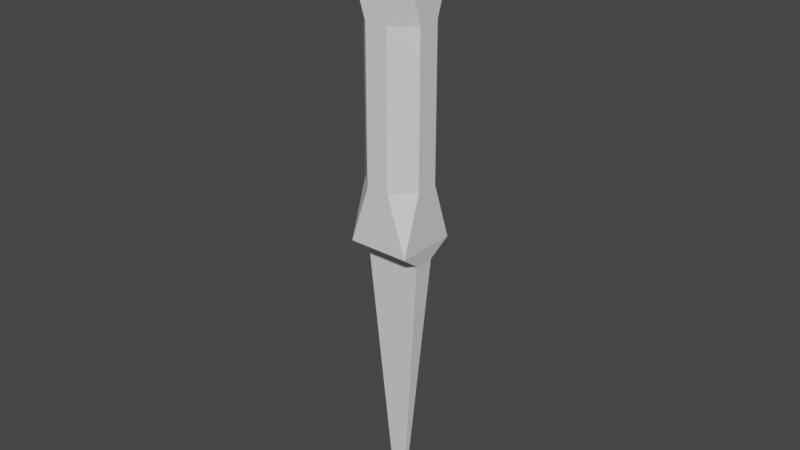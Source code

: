# Source: Demo_blade.blend  (saved by Blender 3.6.11; exported with 4.5.12 LTS)
import bpy
from mathutils import Matrix  # noqa: F401  (used for matrix-valued properties, if any)

bpy.ops.wm.read_factory_settings(use_empty=True)
scene = bpy.context.scene
scene.name = 'Scene'

# ---- collections
col_collection = bpy.data.collections.new('Collection'); scene.collection.children.link(col_collection)

# ---- materials (node trees are filled in below, after node groups)
mat_material = bpy.data.materials.new('Material')
mat_material.alpha_threshold = 0.0
mat_material.use_transparent_shadow = False
mat_material.roughness = 0.5
mat_material.line_color = (0.0, 0.0, 0.0, 1.0)

# ---- material node trees
mat_material.use_nodes = True; mat_material.node_tree.nodes.clear()
_N = mat_material.node_tree.nodes; _L = mat_material.node_tree.links
n0 = _N.new('ShaderNodeOutputMaterial'); n0.name = 'Material Output'; n0.location = (300, 300)
n1 = _N.new('ShaderNodeBsdfPrincipled'); n1.name = 'Principled BSDF'; n1.location = (10, 300)
n1.distribution = 'GGX'
n1.subsurface_method = 'RANDOM_WALK_SKIN'
n1.inputs[3].default_value = 1.45
n1.inputs[27].default_value = (0.0, 0.0, 0.0, 1.0)
n1.inputs[28].default_value = 1.0
_L.new(n1.outputs[0], n0.inputs[0])
n0.is_active_output = True

# ---- world
world_world = bpy.data.worlds.new('World'); scene.world = world_world
world_world.use_nodes = True; world_world.node_tree.nodes.clear()
_N = world_world.node_tree.nodes; _L = world_world.node_tree.links
n0 = _N.new('ShaderNodeOutputWorld'); n0.name = 'World Output'; n0.location = (300, 300)
n1 = _N.new('ShaderNodeBackground'); n1.name = 'Background'; n1.location = (10, 300)
n1.inputs[0].default_value = (0.05088, 0.05088, 0.05088, 1.0)
_L.new(n1.outputs[0], n0.inputs[0])
n0.is_active_output = True
world_world.color = (0.05088, 0.05088, 0.05088)
world_world.use_sun_shadow = False
world_world.sun_shadow_jitter_overblur = 0.0

# ---- meshes
me_cube = bpy.data.meshes.new('Cube')
me_cube.from_pydata([(0.171, 0.0263, -1.0), (0.171, -0.0263, -1.0), (-0.171, 0.0263, -1.0), (-0.171, -0.0263, -1.0), (1.0, 0.3668, 6.577), (1.0, 1.0, 5.311), (0.3668, 1.0, 6.577), (0.3668, -1.0, 6.577), (1.0, -1.0, 5.311), (1.0, -0.3668, 6.577), (-1.0, 0.3668, 6.577), (-0.3668, 1.0, 6.577), (-1.0, 1.0, 5.311), (-0.3668, -1.0, 6.577), (-1.0, -0.3668, 6.577), (-1.0, -1.0, 5.311), (0.3668, -1.0, 9.785), (1.0, -0.3668, 9.785), (1.0, -1.0, 11.05), (-1.0, -1.0, 11.05), (-1.0, -0.3668, 9.785), (-0.3668, -1.0, 9.785), (1.0, 0.3668, 9.785), (0.3668, 1.0, 9.785), (1.0, 1.0, 11.05), (-1.0, 1.0, 11.05), (-0.3668, 1.0, 9.785), (-1.0, 0.3668, 9.785), (-0.9151, 0.3324, 4.974), (0.9151, 0.3324, 4.974), (0.9151, -0.3324, 4.974), (-0.9151, -0.3324, 4.974), (1.0, -1.0, 11.77), (0.5704, -0.5704, 12.2), (-0.5704, -0.5704, 12.2), (-1.0, -1.0, 11.77), (1.0, 1.0, 11.77), (0.5704, 0.5704, 12.2), (-0.5704, 0.5704, 12.2), (-1.0, 1.0, 11.77)], [], [(9, 4, 22, 17), (13, 7, 16, 21), (10, 14, 20, 27), (2, 0, 1, 3), (6, 11, 26, 23), (29, 5, 8, 30), (19, 18, 32, 35), (31, 15, 12, 28), (25, 19, 35, 39), (30, 8, 15, 31), (18, 24, 36, 32), (24, 25, 39, 36), (4, 5, 6), (7, 8, 9), (10, 11, 12), (13, 14, 15), (16, 17, 18), (19, 20, 21), (22, 23, 24), (25, 26, 27), (7, 13, 15, 8), (4, 9, 8, 5), (14, 10, 12, 15), (11, 6, 5, 12), (18, 19, 21, 16), (24, 18, 17, 22), (19, 25, 27, 20), (25, 24, 23, 26), (10, 27, 26, 11), (22, 4, 6, 23), (9, 17, 16, 7), (20, 14, 13, 21), (28, 12, 5, 29), (2, 28, 29, 0), (1, 30, 31, 3), (3, 31, 28, 2), (0, 29, 30, 1), (33, 34, 35, 32), (37, 33, 32, 36), (34, 38, 39, 35), (38, 37, 36, 39), (37, 38, 34, 33)])
_uv = me_cube.uv_layers.new(name='UVMap')
_uv.uv.foreach_set('vector', [0.625, 0.6709, 0.625, 0.5791, 0.625, 0.5791, 0.625, 0.6709, 0.625, 0.9209, 0.625, 0.8291, 0.625, 0.8291, 0.625, 0.9209, 0.625, 0.1709, 0.625, 0.07914, 0.625, 0.07914, 0.625, 0.1709, 0.125, 0.5, 0.375, 0.5, 0.375, 0.75, 0.125, 0.75, 0.625, 0.4209, 0.625, 0.3291, 0.625, 0.3291, 0.625, 0.4209, 0.5901, 0.5, 0.6022, 0.5, 0.6022, 0.75, 0.5901, 0.75, 0.625, 1.0, 0.625, 0.75, 0.625, 0.75, 0.625, 1.0, 0.5901, 0.0, 0.6022, 0.0, 0.6022, 0.25, 0.5901, 0.25, 0.625, 0.25, 0.625, 0.0, 0.625, 0.0, 0.625, 0.25, 0.5901, 0.75, 0.6022, 0.75, 0.6022, 1.0, 0.5901, 1.0, 0.625, 0.75, 0.625, 0.5, 0.625, 0.5, 0.625, 0.75, 0.625, 0.5, 0.625, 0.25, 0.625, 0.25, 0.625, 0.5, 0.625, 0.5791, 0.6022, 0.5, 0.625, 0.4209, 0.625, 0.8291, 0.6022, 0.75, 0.625, 0.6709, 0.625, 0.1709, 0.625, 0.3291, 0.6022, 0.25, 0.625, 0.0, 0.625, 0.07914, 0.625, 0.0, 0.625, 0.8291, 0.625, 0.6709, 0.625, 0.75, 0.625, 0.0, 0.625, 0.07914, 0.625, 0.0, 0.625, 0.5791, 0.625, 0.4209, 0.625, 0.5, 0.625, 0.25, 0.625, 0.3291, 0.625, 0.1709, 0.625, 0.8291, 0.625, 0.9209, 0.6022, 1.0, 0.6022, 0.75, 0.625, 0.5791, 0.625, 0.6709, 0.6022, 0.75, 0.6022, 0.5, 0.625, 0.07914, 0.625, 0.1709, 0.6022, 0.25, 0.6022, 0.0, 0.625, 0.3291, 0.625, 0.4209, 0.6022, 0.5, 0.6022, 0.25, 0.625, 0.75, 0.625, 1.0, 0.625, 0.9209, 0.625, 0.8291, 0.625, 0.5, 0.625, 0.75, 0.625, 0.6709, 0.625, 0.5791, 0.625, 0.0, 0.625, 0.25, 0.625, 0.1709, 0.625, 0.07914, 0.625, 0.25, 0.625, 0.5, 0.625, 0.4209, 0.625, 0.3291, 0.625, 0.1709, 0.625, 0.1709, 0.625, 0.3291, 0.625, 0.3291, 0.625, 0.5791, 0.625, 0.5791, 0.625, 0.4209, 0.625, 0.4209, 0.625, 0.6709, 0.625, 0.6709, 0.625, 0.8291, 0.625, 0.8291, 0.625, 0.07914, 0.625, 0.07914, 0.625, 0.0, 0.625, 0.0, 0.5901, 0.25, 0.6022, 0.25, 0.6022, 0.5, 0.5901, 0.5, 0.375, 0.25, 0.5901, 0.25, 0.5901, 0.5, 0.375, 0.5, 0.375, 0.75, 0.5901, 0.75, 0.5901, 1.0, 0.375, 1.0, 0.375, 0.0, 0.5901, 0.0, 0.5901, 0.25, 0.375, 0.25, 0.375, 0.5, 0.5901, 0.5, 0.5901, 0.75, 0.375, 0.75, 0.6787, 0.6963, 0.8213, 0.6963, 0.875, 0.75, 0.625, 0.75, 0.6787, 0.5537, 0.6787, 0.6963, 0.625, 0.75, 0.625, 0.5, 0.8213, 0.6963, 0.8213, 0.5537, 0.875, 0.5, 0.875, 0.75, 0.8213, 0.5537, 0.6787, 0.5537, 0.625, 0.5, 0.875, 0.5, 0.6787, 0.5537, 0.8213, 0.5537, 0.8213, 0.6963, 0.6787, 0.6963])
me_cube.materials.append(mat_material)
me_cube.use_mirror_vertex_groups = False
me_cube.update()

# ---- objects
ob_cube = bpy.data.objects.new('Cube', me_cube)

# ---- transforms, parenting, visibility, modifiers, constraints
ob_cube.location = (0.0, 0.0, 0.0)
ob_cube.scale = (0.025, 0.025, 0.03788)
ob_cube.lock_rotations_4d = False
ob_cube.empty_display_type = 'ARROWS'
ob_cube.lineart.crease_threshold = 0.0

# ---- collection membership
col_collection.objects.link(ob_cube)

# ---- scene / render settings (as saved in the file)
scene.frame_start = 1; scene.frame_end = 250; scene.frame_set(1)
scene.render.engine = 'BLENDER_EEVEE_NEXT'
scene.cycles.sampling_pattern = 'TABULATED_SOBOL'
scene.view_settings.view_transform = 'Filmic'
bpy.context.view_layer.update()

# ---- added for rendering (the .blend has no active camera and no usable light): camera, sun
cam_auto = bpy.data.cameras.new('AutoCamera')
cam_auto.lens = 50.0
cam_auto.sensor_width = 36.0
cam_auto.clip_end = 1000.0
ob_auto_camera = bpy.data.objects.new('AutoCamera', cam_auto)
scene.collection.objects.link(ob_auto_camera)
ob_auto_camera.location = (0.467216, -0.560659, 0.585891)
ob_auto_camera.rotation_euler = (1.09748, -7.21219e-08, 0.694738)
scene.camera = ob_auto_camera
light_auto_sun = bpy.data.lights.new('AutoSun', 'SUN')
light_auto_sun.energy = 3.0
light_auto_sun.angle = 0.0523599
ob_auto_sun = bpy.data.objects.new('AutoSun', light_auto_sun)
scene.collection.objects.link(ob_auto_sun)
ob_auto_sun.rotation_euler = (0.872665, 0.174533, 0.523599)
bpy.context.view_layer.update()
